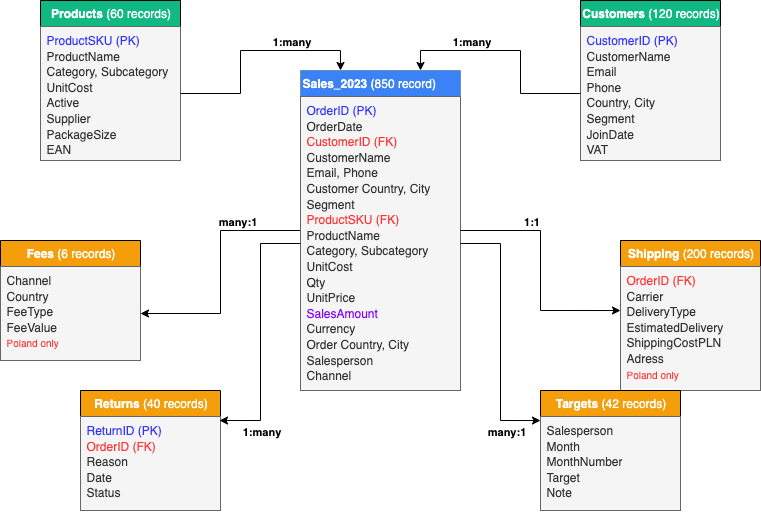

The diagram above was exported from draw.io. Its source (the exported page's mxGraphModel, read from the mxfile embedded in the PNG):
<mxGraphModel dx="946" dy="694" grid="1" gridSize="10" guides="1" tooltips="1" connect="1" arrows="1" fold="1" page="1" pageScale="1" pageWidth="827" pageHeight="1169" math="0" shadow="0">
  <root>
    <mxCell id="0" />
    <mxCell id="1" parent="0" />
    <mxCell id="KAXz26cVpN7HooChH77v-63" style="edgeStyle=orthogonalEdgeStyle;rounded=0;orthogonalLoop=1;jettySize=auto;html=1;exitX=0;exitY=0.5;exitDx=0;exitDy=0;" parent="1" source="KAXz26cVpN7HooChH77v-15" target="KAXz26cVpN7HooChH77v-31" edge="1">
      <mxGeometry relative="1" as="geometry" />
    </mxCell>
    <mxCell id="KAXz26cVpN7HooChH77v-74" value="many:1" style="edgeLabel;html=1;align=center;verticalAlign=middle;resizable=0;points=[];fontStyle=1" parent="KAXz26cVpN7HooChH77v-63" vertex="1" connectable="0">
      <mxGeometry x="-0.4733" y="-3" relative="1" as="geometry">
        <mxPoint y="-7" as="offset" />
      </mxGeometry>
    </mxCell>
    <mxCell id="KAXz26cVpN7HooChH77v-15" value="&lt;font style=&quot;color: rgb(255, 255, 255);&quot;&gt;&lt;b style=&quot;&quot;&gt;Sales_2023 &lt;/b&gt;(850 record)&lt;/font&gt;" style="swimlane;fontStyle=0;childLayout=stackLayout;horizontal=1;startSize=26;fillColor=#3B82F6;horizontalStack=0;resizeParent=1;resizeParentMax=0;resizeLast=0;collapsible=1;marginBottom=0;html=1;strokeColor=#6c8ebf;align=left;" parent="1" vertex="1">
      <mxGeometry x="320" y="110" width="160" height="320" as="geometry" />
    </mxCell>
    <mxCell id="KAXz26cVpN7HooChH77v-16" value="&lt;div style=&quot;line-height: 130%;&quot;&gt;&lt;font style=&quot;color: rgb(51, 51, 255);&quot;&gt;OrderID (PK)&lt;/font&gt;&lt;div&gt;OrderDate&lt;/div&gt;&lt;div&gt;&lt;font style=&quot;color: rgb(255, 51, 51);&quot;&gt;CustomerID (FK)&lt;/font&gt;&lt;/div&gt;&lt;div&gt;CustomerName&lt;/div&gt;&lt;div&gt;Email, Phone&lt;/div&gt;&lt;div&gt;Customer Country, City&lt;/div&gt;&lt;div&gt;Segment&lt;/div&gt;&lt;div&gt;&lt;font style=&quot;color: rgb(255, 51, 51);&quot;&gt;ProductSKU (FK)&lt;/font&gt;&lt;/div&gt;&lt;div&gt;ProductName&lt;/div&gt;&lt;div&gt;Category, Subcategory&lt;/div&gt;&lt;div&gt;UnitCost&lt;/div&gt;&lt;div&gt;Qty&lt;/div&gt;&lt;div&gt;UnitPrice&lt;/div&gt;&lt;div&gt;&lt;font style=&quot;color: rgb(127, 0, 255);&quot;&gt;SalesAmount&lt;/font&gt;&lt;/div&gt;&lt;div&gt;Currency&lt;/div&gt;&lt;div&gt;Order Country, City&lt;/div&gt;&lt;div&gt;Salesperson&lt;/div&gt;&lt;div&gt;Channel&lt;/div&gt;&lt;div&gt;&lt;/div&gt;&lt;/div&gt;" style="text;strokeColor=#666666;fillColor=#f5f5f5;align=left;verticalAlign=top;spacingLeft=4;spacingRight=4;overflow=hidden;rotatable=0;points=[[0,0.5],[1,0.5]];portConstraint=eastwest;whiteSpace=wrap;html=1;fontColor=#333333;" parent="KAXz26cVpN7HooChH77v-15" vertex="1">
      <mxGeometry y="26" width="160" height="294" as="geometry" />
    </mxCell>
    <mxCell id="KAXz26cVpN7HooChH77v-22" value="&lt;font style=&quot;color: rgb(255, 255, 255);&quot;&gt;&lt;b&gt;Products &lt;/b&gt;(60 records)&lt;/font&gt;" style="swimlane;fontStyle=0;childLayout=stackLayout;horizontal=1;startSize=26;fillColor=#10B981;horizontalStack=0;resizeParent=1;resizeParentMax=0;resizeLast=0;collapsible=1;marginBottom=0;html=1;" parent="1" vertex="1">
      <mxGeometry x="60" y="40" width="140" height="160" as="geometry" />
    </mxCell>
    <mxCell id="KAXz26cVpN7HooChH77v-23" value="&lt;div style=&quot;line-height: 130%;&quot;&gt;&lt;font style=&quot;color: rgb(51, 51, 255);&quot;&gt;ProductSKU (PK)&lt;/font&gt;&lt;div&gt;ProductName&lt;/div&gt;&lt;div&gt;Category, Subcategory&lt;/div&gt;&lt;div&gt;UnitCost&lt;/div&gt;&lt;div&gt;Active&lt;/div&gt;&lt;div&gt;Supplier&lt;/div&gt;&lt;div&gt;PackageSize&lt;/div&gt;&lt;div&gt;EAN&lt;/div&gt;&lt;div&gt;&lt;/div&gt;&lt;/div&gt;" style="text;strokeColor=#666666;fillColor=#f5f5f5;align=left;verticalAlign=top;spacingLeft=4;spacingRight=4;overflow=hidden;rotatable=0;points=[[0,0.5],[1,0.5]];portConstraint=eastwest;whiteSpace=wrap;html=1;fontColor=#333333;" parent="KAXz26cVpN7HooChH77v-22" vertex="1">
      <mxGeometry y="26" width="140" height="134" as="geometry" />
    </mxCell>
    <mxCell id="KAXz26cVpN7HooChH77v-26" value="&lt;font style=&quot;color: rgb(255, 255, 255);&quot;&gt;&lt;b&gt;Customers &lt;/b&gt;(120 records)&lt;/font&gt;" style="swimlane;fontStyle=0;childLayout=stackLayout;horizontal=1;startSize=26;fillColor=#10B981;horizontalStack=0;resizeParent=1;resizeParentMax=0;resizeLast=0;collapsible=1;marginBottom=0;html=1;" parent="1" vertex="1">
      <mxGeometry x="600" y="40" width="140" height="160" as="geometry" />
    </mxCell>
    <mxCell id="KAXz26cVpN7HooChH77v-27" value="&lt;div style=&quot;line-height: 130%;&quot;&gt;&lt;font style=&quot;color: rgb(51, 51, 255);&quot;&gt;CustomerID (PK)&lt;/font&gt;&lt;div&gt;CustomerName&lt;/div&gt;&lt;div&gt;Email&lt;/div&gt;&lt;div&gt;Phone&lt;/div&gt;&lt;div&gt;Country, City&lt;/div&gt;&lt;div&gt;Segment&lt;/div&gt;&lt;div&gt;JoinDate&lt;/div&gt;&lt;div&gt;VAT&lt;/div&gt;&lt;/div&gt;" style="text;strokeColor=#666666;fillColor=#f5f5f5;align=left;verticalAlign=top;spacingLeft=4;spacingRight=4;overflow=hidden;rotatable=0;points=[[0,0.5],[1,0.5]];portConstraint=eastwest;whiteSpace=wrap;html=1;fontColor=#333333;" parent="KAXz26cVpN7HooChH77v-26" vertex="1">
      <mxGeometry y="26" width="140" height="134" as="geometry" />
    </mxCell>
    <mxCell id="KAXz26cVpN7HooChH77v-30" value="&lt;font style=&quot;color: rgb(255, 255, 255);&quot;&gt;&lt;b&gt;Fees&lt;/b&gt; (6 records)&lt;/font&gt;" style="swimlane;fontStyle=0;childLayout=stackLayout;horizontal=1;startSize=26;fillColor=#F59E0B;horizontalStack=0;resizeParent=1;resizeParentMax=0;resizeLast=0;collapsible=1;marginBottom=0;html=1;swimlaneFillColor=none;" parent="1" vertex="1">
      <mxGeometry x="20" y="280" width="140" height="120" as="geometry" />
    </mxCell>
    <mxCell id="KAXz26cVpN7HooChH77v-31" value="&lt;div style=&quot;line-height: 130%;&quot;&gt;Channel&lt;div&gt;Country&lt;/div&gt;&lt;div&gt;FeeType&lt;/div&gt;&lt;div&gt;FeeValue&lt;/div&gt;&lt;div&gt;&lt;font style=&quot;font-size: 10px; color: rgb(255, 51, 51);&quot;&gt;Poland only&lt;/font&gt;&lt;/div&gt;&lt;/div&gt;" style="text;strokeColor=#666666;fillColor=#f5f5f5;align=left;verticalAlign=top;spacingLeft=4;spacingRight=4;overflow=hidden;rotatable=0;points=[[0,0.5],[1,0.5]];portConstraint=eastwest;whiteSpace=wrap;html=1;fontColor=#333333;" parent="KAXz26cVpN7HooChH77v-30" vertex="1">
      <mxGeometry y="26" width="140" height="94" as="geometry" />
    </mxCell>
    <mxCell id="KAXz26cVpN7HooChH77v-34" value="&lt;font style=&quot;color: rgb(255, 255, 255);&quot;&gt;&lt;b&gt;Returns&lt;/b&gt; (40 records)&lt;/font&gt;" style="swimlane;fontStyle=0;childLayout=stackLayout;horizontal=1;startSize=26;fillColor=#F59E0B;horizontalStack=0;resizeParent=1;resizeParentMax=0;resizeLast=0;collapsible=1;marginBottom=0;html=1;" parent="1" vertex="1">
      <mxGeometry x="100" y="430" width="140" height="120" as="geometry" />
    </mxCell>
    <mxCell id="KAXz26cVpN7HooChH77v-35" value="&lt;div style=&quot;line-height: 130%;&quot;&gt;&lt;font style=&quot;color: rgb(51, 51, 255);&quot;&gt;ReturnID (PK)&lt;/font&gt;&lt;div&gt;&lt;font style=&quot;color: rgb(255, 51, 51);&quot;&gt;OrderID (FK)&lt;/font&gt;&lt;/div&gt;&lt;div&gt;Reason&lt;/div&gt;&lt;div&gt;Date&lt;/div&gt;&lt;div&gt;Status&lt;/div&gt;&lt;/div&gt;" style="text;align=left;verticalAlign=top;spacingLeft=4;spacingRight=4;overflow=hidden;rotatable=0;points=[[0,0.5],[1,0.5]];portConstraint=eastwest;whiteSpace=wrap;html=1;fillColor=#f5f5f5;fontColor=#333333;strokeColor=#666666;" parent="KAXz26cVpN7HooChH77v-34" vertex="1">
      <mxGeometry y="26" width="140" height="94" as="geometry" />
    </mxCell>
    <mxCell id="KAXz26cVpN7HooChH77v-38" value="&lt;font style=&quot;color: rgb(255, 255, 255);&quot;&gt;&lt;b&gt;Shipping&lt;/b&gt; (200 records)&lt;/font&gt;" style="swimlane;fontStyle=0;childLayout=stackLayout;horizontal=1;startSize=26;fillColor=#F59E0B;horizontalStack=0;resizeParent=1;resizeParentMax=0;resizeLast=0;collapsible=1;marginBottom=0;html=1;" parent="1" vertex="1">
      <mxGeometry x="640" y="280" width="140" height="150" as="geometry" />
    </mxCell>
    <mxCell id="KAXz26cVpN7HooChH77v-39" value="&lt;div style=&quot;line-height: 130%;&quot;&gt;&lt;font style=&quot;color: rgb(255, 51, 51);&quot;&gt;OrderID (FK)&lt;/font&gt;&lt;div&gt;Carrier&lt;/div&gt;&lt;div&gt;DeliveryType&lt;/div&gt;&lt;div&gt;EstimatedDelivery&lt;/div&gt;&lt;div&gt;ShippingCostPLN&lt;/div&gt;&lt;div&gt;Adress&lt;/div&gt;&lt;div&gt;&lt;font style=&quot;color: rgb(255, 51, 51); font-size: 10px;&quot;&gt;Poland only&lt;/font&gt;&lt;/div&gt;&lt;/div&gt;" style="text;strokeColor=#666666;fillColor=#f5f5f5;align=left;verticalAlign=top;spacingLeft=4;spacingRight=4;overflow=hidden;rotatable=0;points=[[0,0.5],[1,0.5]];portConstraint=eastwest;whiteSpace=wrap;html=1;fontColor=#333333;" parent="KAXz26cVpN7HooChH77v-38" vertex="1">
      <mxGeometry y="26" width="140" height="124" as="geometry" />
    </mxCell>
    <mxCell id="KAXz26cVpN7HooChH77v-42" value="&lt;font style=&quot;color: rgb(255, 255, 255);&quot;&gt;&lt;b&gt;Targets&lt;/b&gt; (42 records)&lt;/font&gt;" style="swimlane;fontStyle=0;childLayout=stackLayout;horizontal=1;startSize=26;fillColor=#F59E0B;horizontalStack=0;resizeParent=1;resizeParentMax=0;resizeLast=0;collapsible=1;marginBottom=0;html=1;" parent="1" vertex="1">
      <mxGeometry x="560" y="430" width="140" height="120" as="geometry" />
    </mxCell>
    <mxCell id="KAXz26cVpN7HooChH77v-43" value="&lt;div style=&quot;line-height: 130%;&quot;&gt;Salesperson&lt;div&gt;Month&lt;/div&gt;&lt;div&gt;MonthNumber&lt;/div&gt;&lt;div&gt;Target&lt;/div&gt;&lt;div&gt;Note&lt;/div&gt;&lt;/div&gt;" style="text;strokeColor=#666666;fillColor=#f5f5f5;align=left;verticalAlign=top;spacingLeft=4;spacingRight=4;overflow=hidden;rotatable=0;points=[[0,0.5],[1,0.5]];portConstraint=eastwest;whiteSpace=wrap;html=1;fontColor=#333333;" parent="KAXz26cVpN7HooChH77v-42" vertex="1">
      <mxGeometry y="26" width="140" height="94" as="geometry" />
    </mxCell>
    <mxCell id="KAXz26cVpN7HooChH77v-64" style="edgeStyle=orthogonalEdgeStyle;rounded=0;orthogonalLoop=1;jettySize=auto;html=1;entryX=0.993;entryY=0.043;entryDx=0;entryDy=0;entryPerimeter=0;" parent="1" source="KAXz26cVpN7HooChH77v-16" target="KAXz26cVpN7HooChH77v-35" edge="1">
      <mxGeometry relative="1" as="geometry" />
    </mxCell>
    <mxCell id="KAXz26cVpN7HooChH77v-75" value="1:many" style="edgeLabel;html=1;align=center;verticalAlign=middle;resizable=0;points=[];fontStyle=1" parent="KAXz26cVpN7HooChH77v-64" vertex="1" connectable="0">
      <mxGeometry x="0.7753" relative="1" as="geometry">
        <mxPoint x="12" y="10" as="offset" />
      </mxGeometry>
    </mxCell>
    <mxCell id="KAXz26cVpN7HooChH77v-66" style="edgeStyle=orthogonalEdgeStyle;rounded=0;orthogonalLoop=1;jettySize=auto;html=1;entryX=0;entryY=0.355;entryDx=0;entryDy=0;entryPerimeter=0;" parent="1" source="KAXz26cVpN7HooChH77v-15" target="KAXz26cVpN7HooChH77v-39" edge="1">
      <mxGeometry relative="1" as="geometry" />
    </mxCell>
    <mxCell id="KAXz26cVpN7HooChH77v-72" value="1:1" style="edgeLabel;html=1;align=center;verticalAlign=middle;resizable=0;points=[];fontStyle=1" parent="KAXz26cVpN7HooChH77v-66" vertex="1" connectable="0">
      <mxGeometry x="-0.0083" y="3" relative="1" as="geometry">
        <mxPoint x="-13" y="-49" as="offset" />
      </mxGeometry>
    </mxCell>
    <mxCell id="KAXz26cVpN7HooChH77v-68" style="edgeStyle=orthogonalEdgeStyle;rounded=0;orthogonalLoop=1;jettySize=auto;html=1;entryX=0;entryY=0.043;entryDx=0;entryDy=0;entryPerimeter=0;" parent="1" source="KAXz26cVpN7HooChH77v-16" target="KAXz26cVpN7HooChH77v-43" edge="1">
      <mxGeometry relative="1" as="geometry" />
    </mxCell>
    <mxCell id="KAXz26cVpN7HooChH77v-77" value="many:1" style="edgeLabel;html=1;align=center;verticalAlign=middle;resizable=0;points=[];fontStyle=1" parent="KAXz26cVpN7HooChH77v-68" vertex="1" connectable="0">
      <mxGeometry x="0.7354" relative="1" as="geometry">
        <mxPoint y="10" as="offset" />
      </mxGeometry>
    </mxCell>
    <mxCell id="KAXz26cVpN7HooChH77v-69" style="edgeStyle=orthogonalEdgeStyle;rounded=0;orthogonalLoop=1;jettySize=auto;html=1;entryX=0.25;entryY=0;entryDx=0;entryDy=0;" parent="1" source="KAXz26cVpN7HooChH77v-23" target="KAXz26cVpN7HooChH77v-15" edge="1">
      <mxGeometry relative="1" as="geometry" />
    </mxCell>
    <mxCell id="KAXz26cVpN7HooChH77v-73" value="1:many" style="edgeLabel;html=1;align=center;verticalAlign=middle;resizable=0;points=[];fontStyle=1" parent="KAXz26cVpN7HooChH77v-69" vertex="1" connectable="0">
      <mxGeometry x="0.139" y="-1" relative="1" as="geometry">
        <mxPoint x="26" y="-11" as="offset" />
      </mxGeometry>
    </mxCell>
    <mxCell id="KAXz26cVpN7HooChH77v-70" style="edgeStyle=orthogonalEdgeStyle;rounded=0;orthogonalLoop=1;jettySize=auto;html=1;entryX=0.75;entryY=0;entryDx=0;entryDy=0;" parent="1" source="KAXz26cVpN7HooChH77v-27" target="KAXz26cVpN7HooChH77v-15" edge="1">
      <mxGeometry relative="1" as="geometry" />
    </mxCell>
    <mxCell id="KAXz26cVpN7HooChH77v-71" value="&lt;span style=&quot;background-color: rgb(255, 255, 255);&quot;&gt;1:many&lt;/span&gt;" style="edgeLabel;html=1;align=center;verticalAlign=middle;resizable=0;points=[];fontStyle=1" parent="KAXz26cVpN7HooChH77v-70" vertex="1" connectable="0">
      <mxGeometry x="0.1031" y="3" relative="1" as="geometry">
        <mxPoint x="-30" y="-13" as="offset" />
      </mxGeometry>
    </mxCell>
  </root>
</mxGraphModel>